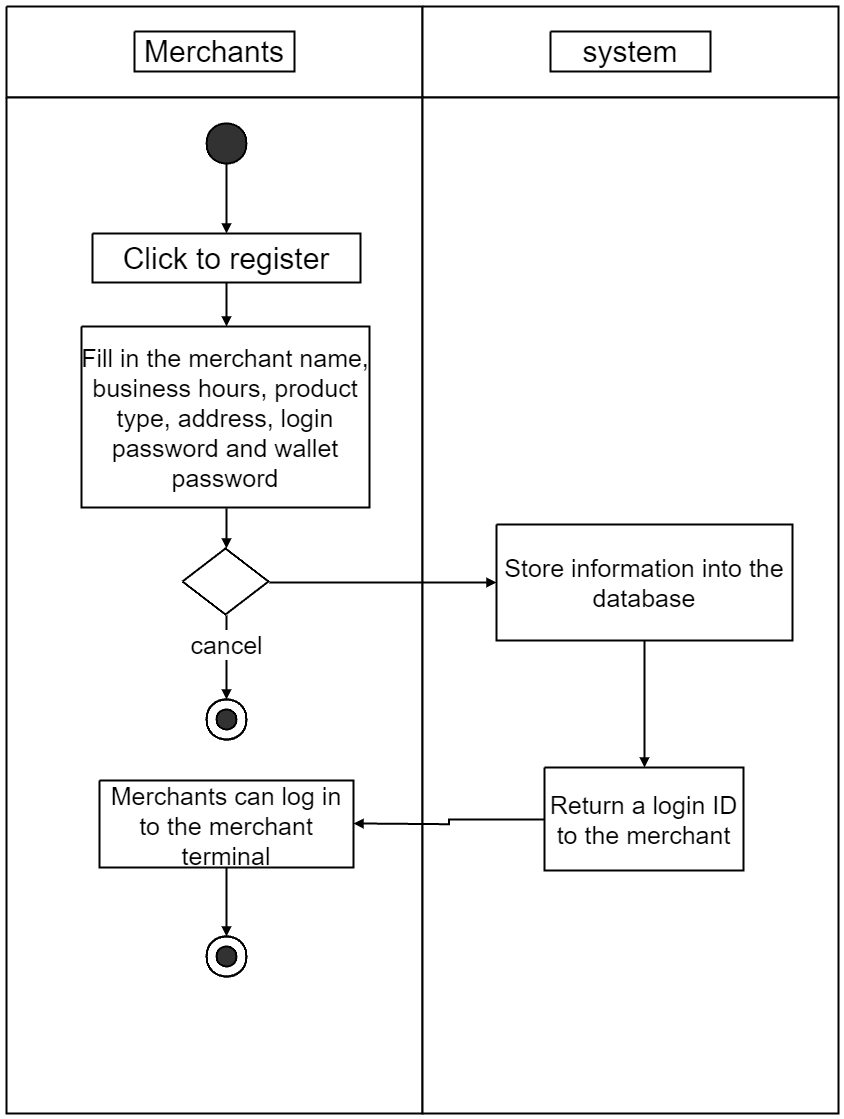

The diagram above was exported from draw.io. Its source (the exported page's mxGraphModel, read from the mxfile embedded in the PNG):
<mxGraphModel dx="1276" dy="606" grid="1" gridSize="10" guides="1" tooltips="1" connect="1" arrows="1" fold="1" page="1" pageScale="1" pageWidth="827" pageHeight="1169" math="0" shadow="0">
  <root>
    <mxCell id="0" />
    <mxCell id="1" parent="0" />
    <UserObject label="" tags="背景" id="2">
      <mxCell style="vsdxID=1;fillColor=none;gradientColor=none;points=[];labelBackgroundColor=none;rounded=0;strokeColor=none;html=1;whiteSpace=wrap;" parent="1" vertex="1">
        <mxGeometry x="105" y="185" width="832" height="1107" as="geometry" />
      </mxCell>
    </UserObject>
    <mxCell id="3" style="vsdxID=2;fillColor=#FFFFFF;gradientColor=none;shape=stencil(nZBRDoQgDERP03+WHsHFe5iISyOCQdT19kIaIxq//Jtp3zTpAFaTaUYNUkwx+F6v1EYD+AUpyRkdKCYFqACrzgf9C352LfuxyWRWg1/yhT/nRE5IsZWuZtCSK8CPeI0e/hF+jV7AJM4PO7KWCyr390bSiNtEtQM=);strokeColor=#000000;strokeWidth=2;spacingTop=-3;spacingBottom=-3;spacingLeft=-3;spacingRight=-3;points=[];labelBackgroundColor=none;rounded=0;html=1;whiteSpace=wrap;" parent="2" vertex="1">
      <mxGeometry width="416" height="91" as="geometry" />
    </mxCell>
    <mxCell id="4" style="vsdxID=3;fillColor=#FFFFFF;gradientColor=none;shape=stencil(nZBRDoQgDERP03+WHsHFe5iISyOCQdT19kIaIxq//Jtp3zTpAFaTaUYNUkwx+F6v1EYD+AUpyRkdKCYFqACrzgf9C352LfuxyWRWg1/yhT/nRE5IsZWuZtCSK8CPeI0e/hF+jV7AJM4PO7KWCyr390bSiNtEtQM=);strokeColor=#000000;strokeWidth=2;spacingTop=-3;spacingBottom=-3;spacingLeft=-3;spacingRight=-3;points=[];labelBackgroundColor=none;rounded=0;html=1;whiteSpace=wrap;" parent="2" vertex="1">
      <mxGeometry x="416" width="416" height="91" as="geometry" />
    </mxCell>
    <mxCell id="5" style="vsdxID=4;fillColor=#FFFFFF;gradientColor=none;shape=stencil(nZBRDoQgDERP03+WHsHFe5iISyOCQdT19kIaIxq//Jtp3zTpAFaTaUYNUkwx+F6v1EYD+AUpyRkdKCYFqACrzgf9C352LfuxyWRWg1/yhT/nRE5IsZWuZtCSK8CPeI0e/hF+jV7AJM4PO7KWCyr390bSiNtEtQM=);strokeColor=#000000;strokeWidth=2;spacingTop=-3;spacingBottom=-3;spacingLeft=-3;spacingRight=-3;points=[];labelBackgroundColor=none;rounded=0;html=1;whiteSpace=wrap;" parent="2" vertex="1">
      <mxGeometry y="91" width="416" height="1016" as="geometry" />
    </mxCell>
    <mxCell id="6" style="vsdxID=5;fillColor=#FFFFFF;gradientColor=none;shape=stencil(nZBRDoQgDERP03+WHsHFe5iISyOCQdT19kIaIxq//Jtp3zTpAFaTaUYNUkwx+F6v1EYD+AUpyRkdKCYFqACrzgf9C352LfuxyWRWg1/yhT/nRE5IsZWuZtCSK8CPeI0e/hF+jV7AJM4PO7KWCyr390bSiNtEtQM=);strokeColor=#000000;strokeWidth=2;spacingTop=-3;spacingBottom=-3;spacingLeft=-3;spacingRight=-3;points=[];labelBackgroundColor=none;rounded=0;html=1;whiteSpace=wrap;" parent="2" vertex="1">
      <mxGeometry x="416" y="91" width="416" height="1016" as="geometry" />
    </mxCell>
    <mxCell id="7" value="&lt;div style=&quot;font-size: 1px&quot;&gt;&lt;p style=&quot;text-align:center;margin-left:0;margin-right:0;margin-top:0px;margin-bottom:0px;text-indent:0;vertical-align:middle;direction:ltr;&quot;&gt;&lt;font style=&quot;font-size:30px;font-family:0;color:#000000;direction:ltr;letter-spacing:0px;line-height:120%;opacity:1&quot;&gt;Merchants&lt;/font&gt;&lt;/p&gt;&lt;/div&gt;" style="verticalAlign=middle;align=center;overflow=width;vsdxID=6;fillColor=none;gradientColor=none;shape=stencil(nZBLDoAgDERP0z3SI/i5B4koRAWC+Lu9kMaIxpW7mfZNkw5gOSvhJHA2B28Huek2KMAKONdGSa9DVIA1YNlZL3tvF9OSdyKRSU12TRd2yrGU4OzIXUPgqE0GFuw3evlP+Df6AKO4P6Ry8t27jTiiJrE+AQ==);strokeColor=#000000;strokeWidth=2;spacingTop=-3;spacingBottom=-3;spacingLeft=-3;spacingRight=-3;points=[];labelBackgroundColor=none;rounded=0;html=1;whiteSpace=wrap;" parent="2" vertex="1">
      <mxGeometry x="128" y="25" width="160" height="40" as="geometry" />
    </mxCell>
    <mxCell id="8" value="&lt;div style=&quot;font-size: 1px&quot;&gt;&lt;p style=&quot;text-align:center;margin-left:0;margin-right:0;margin-top:0px;margin-bottom:0px;text-indent:0;vertical-align:middle;direction:ltr;&quot;&gt;&lt;font style=&quot;font-size:30px;font-family:0;color:#000000;direction:ltr;letter-spacing:0px;line-height:120%;opacity:1&quot;&gt;system&lt;/font&gt;&lt;/p&gt;&lt;/div&gt;" style="verticalAlign=middle;align=center;overflow=width;vsdxID=7;fillColor=none;gradientColor=none;shape=stencil(nZBLDoAgDERP0z3SI/i5B4koRAWC+Lu9kMaIxpW7mfZNkw5gOSvhJHA2B28Huek2KMAKONdGSa9DVIA1YNlZL3tvF9OSdyKRSU12TRd2yrGU4OzIXUPgqE0GFuw3evlP+Df6AKO4P6Ry8t27jTiiJrE+AQ==);strokeColor=#000000;strokeWidth=2;spacingTop=-3;spacingBottom=-3;spacingLeft=-3;spacingRight=-3;points=[];labelBackgroundColor=none;rounded=0;html=1;whiteSpace=wrap;" parent="2" vertex="1">
      <mxGeometry x="544" y="25" width="160" height="40" as="geometry" />
    </mxCell>
    <UserObject label="" tags="Background" id="9">
      <mxCell style="vsdxID=8;fillColor=#323232;gradientColor=none;shape=stencil(jZFRDsIgEERPs58aYGM9QK33aCwVIkJDqdbbC1mbKiGmfzvDWyaZBaxH1Q4SBBuDdzf51F1QgCcQQlslvQ5xAmwA6955efVush3poU1kmu7ukX6YaY+lDcFepA4kz0ReJk8o/2U/cserfXUkbxbkcbZAogBhDuGW2BVfjEJwFssLsX9DjbYbW4nDWmavjaFbfL/n5UeLDofNGw==);strokeColor=#000000;strokeWidth=2;spacingTop=-3;spacingBottom=-3;spacingLeft=-3;spacingRight=-3;points=[];labelBackgroundColor=none;rounded=0;html=1;whiteSpace=wrap;" parent="1" vertex="1">
        <mxGeometry x="305" y="302" width="40" height="40" as="geometry" />
      </mxCell>
    </UserObject>
    <UserObject label="&lt;div style=&quot;font-size: 1px&quot;&gt;&lt;p style=&quot;text-align:center;margin-left:0;margin-right:0;margin-top:0px;margin-bottom:0px;text-indent:0;vertical-align:middle;direction:ltr;&quot;&gt;&lt;font style=&quot;font-size:30px;font-family:0;color:#000000;direction:ltr;letter-spacing:0px;line-height:120%;opacity:1&quot;&gt;Click to register&lt;/font&gt;&lt;/p&gt;&lt;/div&gt;" tags="Background" id="10">
      <mxCell style="verticalAlign=middle;align=center;overflow=width;vsdxID=9;fillColor=#FFFFFF;gradientColor=none;shape=stencil(nZBRDoQgDERP03+WHsHFe5iISyOCQdT19kIaIxq//Jtp3zTpAFaTaUYNUkwx+F6v1EYD+AUpyRkdKCYFqACrzgf9C352LfuxyWRWg1/yhT/nRE5IsZWuZtCSK8CPeI0e/hF+jV7AJM4PO7KWCyr390bSiNtEtQM=);strokeColor=#000000;strokeWidth=2;spacingTop=-3;spacingBottom=-3;spacingLeft=-3;spacingRight=-3;points=[];labelBackgroundColor=none;rounded=0;html=1;whiteSpace=wrap;" parent="1" vertex="1">
        <mxGeometry x="191" y="412" width="268" height="49" as="geometry" />
      </mxCell>
    </UserObject>
    <UserObject label="&lt;div style=&quot;font-size: 1px&quot;&gt;&lt;p style=&quot;text-align:center;margin-left:0;margin-right:0;margin-top:0px;margin-bottom:0px;text-indent:0;vertical-align:middle;direction:ltr;&quot;&gt;&lt;font style=&quot;font-size:25px;font-family:0;color:#000000;direction:ltr;letter-spacing:0px;line-height:120%;opacity:1&quot;&gt;Fill in the merchant name, business hours, product type, address, login password and wallet password&lt;/font&gt;&lt;/p&gt;&lt;/div&gt;" tags="Background" id="11">
      <mxCell style="verticalAlign=middle;align=center;overflow=width;vsdxID=10;fillColor=#FFFFFF;gradientColor=none;shape=stencil(nZBRDoQgDERP03+WHsHFe5iISyOCQdT19kIaIxq//Jtp3zTpAFaTaUYNUkwx+F6v1EYD+AUpyRkdKCYFqACrzgf9C352LfuxyWRWg1/yhT/nRE5IsZWuZtCSK8CPeI0e/hF+jV7AJM4PO7KWCyr390bSiNtEtQM=);strokeColor=#000000;strokeWidth=2;spacingTop=-3;spacingBottom=-3;spacingLeft=-3;spacingRight=-3;points=[];labelBackgroundColor=none;rounded=0;html=1;whiteSpace=wrap;" parent="1" vertex="1">
        <mxGeometry x="180" y="505" width="288" height="181" as="geometry" />
      </mxCell>
    </UserObject>
    <UserObject label="&lt;div style=&quot;font-size: 1px&quot;&gt;&lt;p style=&quot;text-align:center;margin-left:0;margin-right:0;margin-top:0px;margin-bottom:0px;text-indent:0;vertical-align:middle;direction:ltr;&quot;&gt;&lt;font style=&quot;font-size:25px;font-family:0;color:#000000;direction:ltr;letter-spacing:0px;line-height:120%;opacity:1&quot;&gt;Store information into the database&lt;/font&gt;&lt;/p&gt;&lt;/div&gt;" tags="Background" id="12">
      <mxCell style="verticalAlign=middle;align=center;overflow=width;vsdxID=11;fillColor=#FFFFFF;gradientColor=none;shape=stencil(nZBRDoQgDERP03+WHsHFe5iISyOCQdT19kIaIxq//Jtp3zTpAFaTaUYNUkwx+F6v1EYD+AUpyRkdKCYFqACrzgf9C352LfuxyWRWg1/yhT/nRE5IsZWuZtCSK8CPeI0e/hF+jV7AJM4PO7KWCyr390bSiNtEtQM=);strokeColor=#000000;strokeWidth=2;spacingTop=-3;spacingBottom=-3;spacingLeft=-3;spacingRight=-3;points=[];labelBackgroundColor=none;rounded=0;html=1;whiteSpace=wrap;" parent="1" vertex="1">
        <mxGeometry x="595" y="703" width="296" height="116" as="geometry" />
      </mxCell>
    </UserObject>
    <UserObject label="&lt;div style=&quot;font-size: 1px&quot;&gt;&lt;p style=&quot;text-align:center;margin-left:0;margin-right:0;margin-top:0px;margin-bottom:0px;text-indent:0;vertical-align:middle;direction:ltr;&quot;&gt;&lt;font style=&quot;font-size:25px;font-family:0;color:#000000;direction:ltr;letter-spacing:0px;line-height:120%;opacity:1&quot;&gt;Merchants can log in to the merchant terminal&lt;/font&gt;&lt;/p&gt;&lt;/div&gt;" tags="Background" id="13">
      <mxCell style="verticalAlign=middle;align=center;overflow=width;vsdxID=12;fillColor=#FFFFFF;gradientColor=none;shape=stencil(nZBRDoQgDERP03+WHsHFe5iISyOCQdT19kIaIxq//Jtp3zTpAFaTaUYNUkwx+F6v1EYD+AUpyRkdKCYFqACrzgf9C352LfuxyWRWg1/yhT/nRE5IsZWuZtCSK8CPeI0e/hF+jV7AJM4PO7KWCyr390bSiNtEtQM=);strokeColor=#000000;strokeWidth=2;spacingTop=-3;spacingBottom=-3;spacingLeft=-3;spacingRight=-3;points=[];labelBackgroundColor=none;rounded=0;html=1;whiteSpace=wrap;" parent="1" vertex="1">
        <mxGeometry x="198" y="959" width="254" height="87" as="geometry" />
      </mxCell>
    </UserObject>
    <UserObject label="" tags="Background" id="14">
      <mxCell style="vsdxID=13;fillColor=#FFFFFF;gradientColor=none;shape=stencil(nZBdDoMgEIRPs+/IxhNYew8TUTYiGKT+3F7IppE2jTF9m9n9Zh4GsJp1MymQYg7eDWqlNmjAB0hJVitPISrAGrDqnFe9dy/bsp+aRCY1uiU1bJwTKSHFzq5k+2TSkM3I8hO9IAvxd+s7+pO933pFRnGO0ZExvGX+/x4vnnh4rA8=);strokeColor=#000000;strokeWidth=2;spacingTop=-3;spacingBottom=-3;spacingLeft=-3;spacingRight=-3;points=[];labelBackgroundColor=none;rounded=0;html=1;whiteSpace=wrap;" parent="1" vertex="1">
        <mxGeometry x="281" y="727" width="86" height="66" as="geometry" />
      </mxCell>
    </UserObject>
    <UserObject label="" tags="Background" id="15">
      <mxCell style="vsdxID=14;fillColor=#FFFFFF;gradientColor=none;shape=stencil(jZFRDsIgEERPs58aYGM9QK33aCwVIkJDqdbbC1mbKiGmfzvDWyaZBaxH1Q4SBBuDdzf51F1QgCcQQlslvQ5xAmwA6955efVush3poU1kmu7ukX6YaY+lDcFepA4kz0ReJk8o/2U/cserfXUkbxbkcbZAogBhDuGW2BVfjEJwFssLsX9DjbYbW4nDWmavjaFbfL/n5UeLDofNGw==);strokeColor=#000000;strokeWidth=2;spacingTop=-3;spacingBottom=-3;spacingLeft=-3;spacingRight=-3;points=[];labelBackgroundColor=none;rounded=0;html=1;whiteSpace=wrap;" parent="1" vertex="1">
        <mxGeometry x="305" y="1115" width="40" height="40" as="geometry" />
      </mxCell>
    </UserObject>
    <UserObject label="" tags="Background" id="16">
      <mxCell style="vsdxID=15;fillColor=#323232;gradientColor=none;shape=stencil(jZHBDsIgEES/hmtDd9Pivdb/aCwVIkJDqda/F1yNFT30NrO8ZZJZhs2kulEy4FPw7ixvug+K4Z4BaKuk1yEqhi3DZnBenrybbU9+7BKZ1MVd0w8L7UGVVoDfyVb8aQ+EHmdPbJnBL1/WRS1otACNxBuBXwQzBLdkiixzhwXidyZkmWsEM+RvptF2ayVRfKoctDF0ifV7Xn0c0dmwfQA=);strokeColor=#000000;strokeWidth=2;spacingTop=-3;spacingBottom=-3;spacingLeft=-3;spacingRight=-3;points=[];labelBackgroundColor=none;rounded=0;html=1;whiteSpace=wrap;" parent="1" vertex="1">
        <mxGeometry x="305" y="1115" width="40" height="40" as="geometry" />
      </mxCell>
    </UserObject>
    <UserObject label="" tags="Background" id="17">
      <mxCell style="vsdxID=16;fillColor=none;gradientColor=none;shape=stencil(jZFRDsIgEERPs58a2I31ALXeo7EoRIWGUq23F7I2VUJM/3aGt0wyC1QPuu0VoBiCd1f1NF3QQAdANFYrb0KcgBqg+uy8ung32o513yYyTXf3SD9MvCfSBooXqx3LI5On0TMqf9mP3MhqW+3Zm5A9KWYICxDlEK2JXfDZKARnsbIQ+zf0ZuzKVuKwlMl3+H7Li48WH42aNw==);strokeColor=#000000;strokeWidth=2;spacingTop=-3;spacingBottom=-3;spacingLeft=-3;spacingRight=-3;points=[];labelBackgroundColor=none;rounded=0;html=1;whiteSpace=wrap;" parent="1" vertex="1">
        <mxGeometry x="305" y="1115" width="40" height="40" as="geometry" />
      </mxCell>
    </UserObject>
    <UserObject label="" tags="Background" id="18">
      <mxCell style="vsdxID=17;fillColor=#FFFFFF;gradientColor=none;shape=stencil(jZFRDsIgEERPs58aYGM9QK33aCwVIkJDqdbbC1mbKiGmfzvDWyaZBaxH1Q4SBBuDdzf51F1QgCcQQlslvQ5xAmwA6955efVush3poU1kmu7ukX6YaY+lDcFepA4kz0ReJk8o/2U/cserfXUkbxbkcbZAogBhDuGW2BVfjEJwFssLsX9DjbYbW4nDWmavjaFbfL/n5UeLDofNGw==);strokeColor=#000000;strokeWidth=2;spacingTop=-3;spacingBottom=-3;spacingLeft=-3;spacingRight=-3;points=[];labelBackgroundColor=none;rounded=0;html=1;whiteSpace=wrap;" parent="1" vertex="1">
        <mxGeometry x="305" y="878" width="40" height="40" as="geometry" />
      </mxCell>
    </UserObject>
    <UserObject label="" tags="Background" id="19">
      <mxCell style="vsdxID=18;fillColor=#323232;gradientColor=none;shape=stencil(jZHBDsIgEES/hmtDd9Pivdb/aCwVIkJDqda/F1yNFT30NrO8ZZJZhs2kulEy4FPw7ixvug+K4Z4BaKuk1yEqhi3DZnBenrybbU9+7BKZ1MVd0w8L7UGVVoDfyVb8aQ+EHmdPbJnBL1/WRS1otACNxBuBXwQzBLdkiixzhwXidyZkmWsEM+RvptF2ayVRfKoctDF0ifV7Xn0c0dmwfQA=);strokeColor=#000000;strokeWidth=2;spacingTop=-3;spacingBottom=-3;spacingLeft=-3;spacingRight=-3;points=[];labelBackgroundColor=none;rounded=0;html=1;whiteSpace=wrap;" parent="1" vertex="1">
        <mxGeometry x="305" y="878" width="40" height="40" as="geometry" />
      </mxCell>
    </UserObject>
    <UserObject label="" tags="Background" id="20">
      <mxCell style="vsdxID=19;fillColor=none;gradientColor=none;shape=stencil(jZFRDsIgEERPs58a2I31ALXeo7EoRIWGUq23F7I2VUJM/3aGt0wyC1QPuu0VoBiCd1f1NF3QQAdANFYrb0KcgBqg+uy8ung32o513yYyTXf3SD9MvCfSBooXqx3LI5On0TMqf9mP3MhqW+3Zm5A9KWYICxDlEK2JXfDZKARnsbIQ+zf0ZuzKVuKwlMl3+H7Li48WH42aNw==);strokeColor=#000000;strokeWidth=2;spacingTop=-3;spacingBottom=-3;spacingLeft=-3;spacingRight=-3;points=[];labelBackgroundColor=none;rounded=0;html=1;whiteSpace=wrap;" parent="1" vertex="1">
        <mxGeometry x="305" y="878" width="40" height="40" as="geometry" />
      </mxCell>
    </UserObject>
    <UserObject label="&lt;div style=&quot;font-size: 1px&quot;&gt;&lt;p style=&quot;text-align:center;margin-left:0;margin-right:0;margin-top:0px;margin-bottom:0px;text-indent:0;vertical-align:middle;direction:ltr;&quot;&gt;&lt;font style=&quot;font-size:25px;font-family:0;color:#000000;direction:ltr;letter-spacing:0px;line-height:120%;opacity:1&quot;&gt;Return a login ID to the merchant&lt;/font&gt;&lt;/p&gt;&lt;/div&gt;" tags="Background" id="21">
      <mxCell style="verticalAlign=middle;align=center;overflow=width;vsdxID=20;fillColor=#FFFFFF;gradientColor=none;shape=stencil(nZBRDoQgDERP03+WHsHFe5iISyOCQdT19kIaIxq//Jtp3zTpAFaTaUYNUkwx+F6v1EYD+AUpyRkdKCYFqACrzgf9C352LfuxyWRWg1/yhT/nRE5IsZWuZtCSK8CPeI0e/hF+jV7AJM4PO7KWCyr390bSiNtEtQM=);strokeColor=#000000;strokeWidth=2;spacingTop=-3;spacingBottom=-3;spacingLeft=-3;spacingRight=-3;points=[];labelBackgroundColor=none;rounded=0;html=1;whiteSpace=wrap;" parent="1" vertex="1">
        <mxGeometry x="643" y="946" width="199" height="103" as="geometry" />
      </mxCell>
    </UserObject>
    <UserObject label="" tags="Background" id="22">
      <mxCell style="vsdxID=21;edgeStyle=none;startArrow=none;endArrow=block;startSize=5;endSize=5;strokeWidth=2;spacingTop=0;spacingBottom=0;spacingLeft=0;spacingRight=0;verticalAlign=middle;html=1;labelBackgroundColor=#ffffff;rounded=0;exitX=0.5;exitY=1;exitDx=0;exitDy=0;exitPerimeter=0;entryX=0.5;entryY=0;entryDx=0;entryDy=0;entryPerimeter=0;" parent="1" source="9" target="10" edge="1">
        <mxGeometry relative="1" as="geometry">
          <mxPoint y="136" as="offset" />
          <Array as="points">
            <mxPoint x="325" y="377" />
            <mxPoint x="325" y="377" />
          </Array>
        </mxGeometry>
      </mxCell>
    </UserObject>
    <UserObject label="" tags="Background" id="23">
      <mxCell style="vsdxID=22;edgeStyle=none;startArrow=none;endArrow=block;startSize=5;endSize=5;strokeWidth=2;spacingTop=0;spacingBottom=0;spacingLeft=0;spacingRight=0;verticalAlign=middle;html=1;labelBackgroundColor=#ffffff;rounded=0;exitX=0.5034722222222222;exitY=1.0055248618784531;exitDx=0;exitDy=0;exitPerimeter=0;entryX=0.5116279069767442;entryY=0;entryDx=0;entryDy=0;entryPerimeter=0;" parent="1" source="11" target="14" edge="1">
        <mxGeometry relative="1" as="geometry">
          <mxPoint y="122" as="offset" />
          <Array as="points" />
        </mxGeometry>
      </mxCell>
    </UserObject>
    <UserObject label="" tags="Background" id="24">
      <mxCell style="vsdxID=23;edgeStyle=none;startArrow=none;endArrow=block;startSize=5;endSize=5;strokeWidth=2;spacingTop=0;spacingBottom=0;spacingLeft=0;spacingRight=0;verticalAlign=middle;html=1;labelBackgroundColor=#ffffff;rounded=0;exitX=0.5;exitY=1;exitDx=0;exitDy=0;exitPerimeter=0;entryX=0.5034722222222222;entryY=0;entryDx=0;entryDy=0;entryPerimeter=0;" parent="1" source="10" target="11" edge="1">
        <mxGeometry relative="1" as="geometry">
          <mxPoint y="124" as="offset" />
          <Array as="points" />
        </mxGeometry>
      </mxCell>
    </UserObject>
    <UserObject label="" tags="Background" id="25">
      <mxCell style="vsdxID=24;edgeStyle=none;startArrow=none;endArrow=block;startSize=5;endSize=5;strokeWidth=2;spacingTop=0;spacingBottom=0;spacingLeft=0;spacingRight=0;verticalAlign=middle;html=1;labelBackgroundColor=#ffffff;rounded=0;exitX=0.5;exitY=1;exitDx=0;exitDy=0;exitPerimeter=0;entryX=0.5025125628140703;entryY=0;entryDx=0;entryDy=0;entryPerimeter=0;" parent="1" source="12" target="21" edge="1">
        <mxGeometry relative="1" as="geometry">
          <mxPoint y="164" as="offset" />
          <Array as="points" />
        </mxGeometry>
      </mxCell>
    </UserObject>
    <UserObject label="" tags="Background" id="26">
      <mxCell style="vsdxID=25;edgeStyle=none;startArrow=none;endArrow=block;startSize=5;endSize=5;strokeWidth=2;spacingTop=0;spacingBottom=0;spacingLeft=0;spacingRight=0;verticalAlign=middle;html=1;labelBackgroundColor=#ffffff;rounded=0;exitX=0.5;exitY=1;exitDx=0;exitDy=0;exitPerimeter=0;entryX=0.5;entryY=0;entryDx=0;entryDy=0;entryPerimeter=0;" parent="1" source="13" target="15" edge="1">
        <mxGeometry relative="1" as="geometry">
          <mxPoint y="136" as="offset" />
          <Array as="points" />
        </mxGeometry>
      </mxCell>
    </UserObject>
    <UserObject label="" tags="Background" id="27">
      <mxCell style="vsdxID=26;edgeStyle=none;startArrow=none;endArrow=block;startSize=5;endSize=5;strokeWidth=2;spacingTop=0;spacingBottom=0;spacingLeft=0;spacingRight=0;verticalAlign=middle;html=1;labelBackgroundColor=#ffffff;rounded=0;exitX=1.0116279069767442;exitY=0.5151515151515151;exitDx=0;exitDy=0;exitPerimeter=0;entryX=0;entryY=0.5;entryDx=0;entryDy=0;entryPerimeter=0;" parent="1" source="14" target="12" edge="1">
        <mxGeometry relative="1" as="geometry">
          <mxPoint x="-113" y="102" as="offset" />
          <Array as="points">
            <mxPoint x="481.37" y="761" />
            <mxPoint x="481.37" y="761" />
          </Array>
        </mxGeometry>
      </mxCell>
    </UserObject>
    <UserObject label="&lt;div style=&quot;font-size: 1px&quot;&gt;&lt;p style=&quot;text-align:center;margin-left:0;margin-right:0;margin-top:0px;margin-bottom:0px;text-indent:0;vertical-align:middle;direction:ltr;&quot;&gt;&lt;font style=&quot;font-size:25px;font-family:0;color:#000000;direction:ltr;letter-spacing:0px;line-height:120%;opacity:1&quot;&gt;cancel&lt;/font&gt;&lt;/p&gt;&lt;/div&gt;" tags="Background" id="28">
      <mxCell style="vsdxID=27;edgeStyle=none;startArrow=none;endArrow=block;startSize=5;endSize=5;strokeWidth=2;spacingTop=0;spacingBottom=0;spacingLeft=0;spacingRight=0;verticalAlign=middle;html=1;labelBackgroundColor=#ffffff;rounded=0;align=center;exitX=0.5116279069767442;exitY=1.0151515151515151;exitDx=0;exitDy=0;exitPerimeter=0;entryX=0.5;entryY=0;entryDx=0;entryDy=0;entryPerimeter=0;" parent="1" source="14" target="18" edge="1">
        <mxGeometry relative="1" as="geometry">
          <mxPoint y="-13" as="offset" />
          <Array as="points">
            <mxPoint x="325" y="836.15" />
            <mxPoint x="325" y="836.15" />
          </Array>
        </mxGeometry>
      </mxCell>
    </UserObject>
    <UserObject label="" tags="Background" id="29">
      <mxCell style="vsdxID=28;edgeStyle=none;startArrow=none;endArrow=block;startSize=5;endSize=5;strokeWidth=2;spacingTop=0;spacingBottom=0;spacingLeft=0;spacingRight=0;verticalAlign=middle;html=1;labelBackgroundColor=#ffffff;rounded=0;exitX=0;exitY=0.5048543689320388;exitDx=0;exitDy=0;exitPerimeter=0;entryX=1;entryY=0.4942528735632184;entryDx=0;entryDy=0;entryPerimeter=0;" parent="1" source="21" target="13" edge="1">
        <mxGeometry relative="1" as="geometry">
          <mxPoint x="95" y="104" as="offset" />
          <Array as="points">
            <mxPoint x="547.33" y="998" />
            <mxPoint x="547.33" y="1002.77" />
          </Array>
        </mxGeometry>
      </mxCell>
    </UserObject>
  </root>
</mxGraphModel>